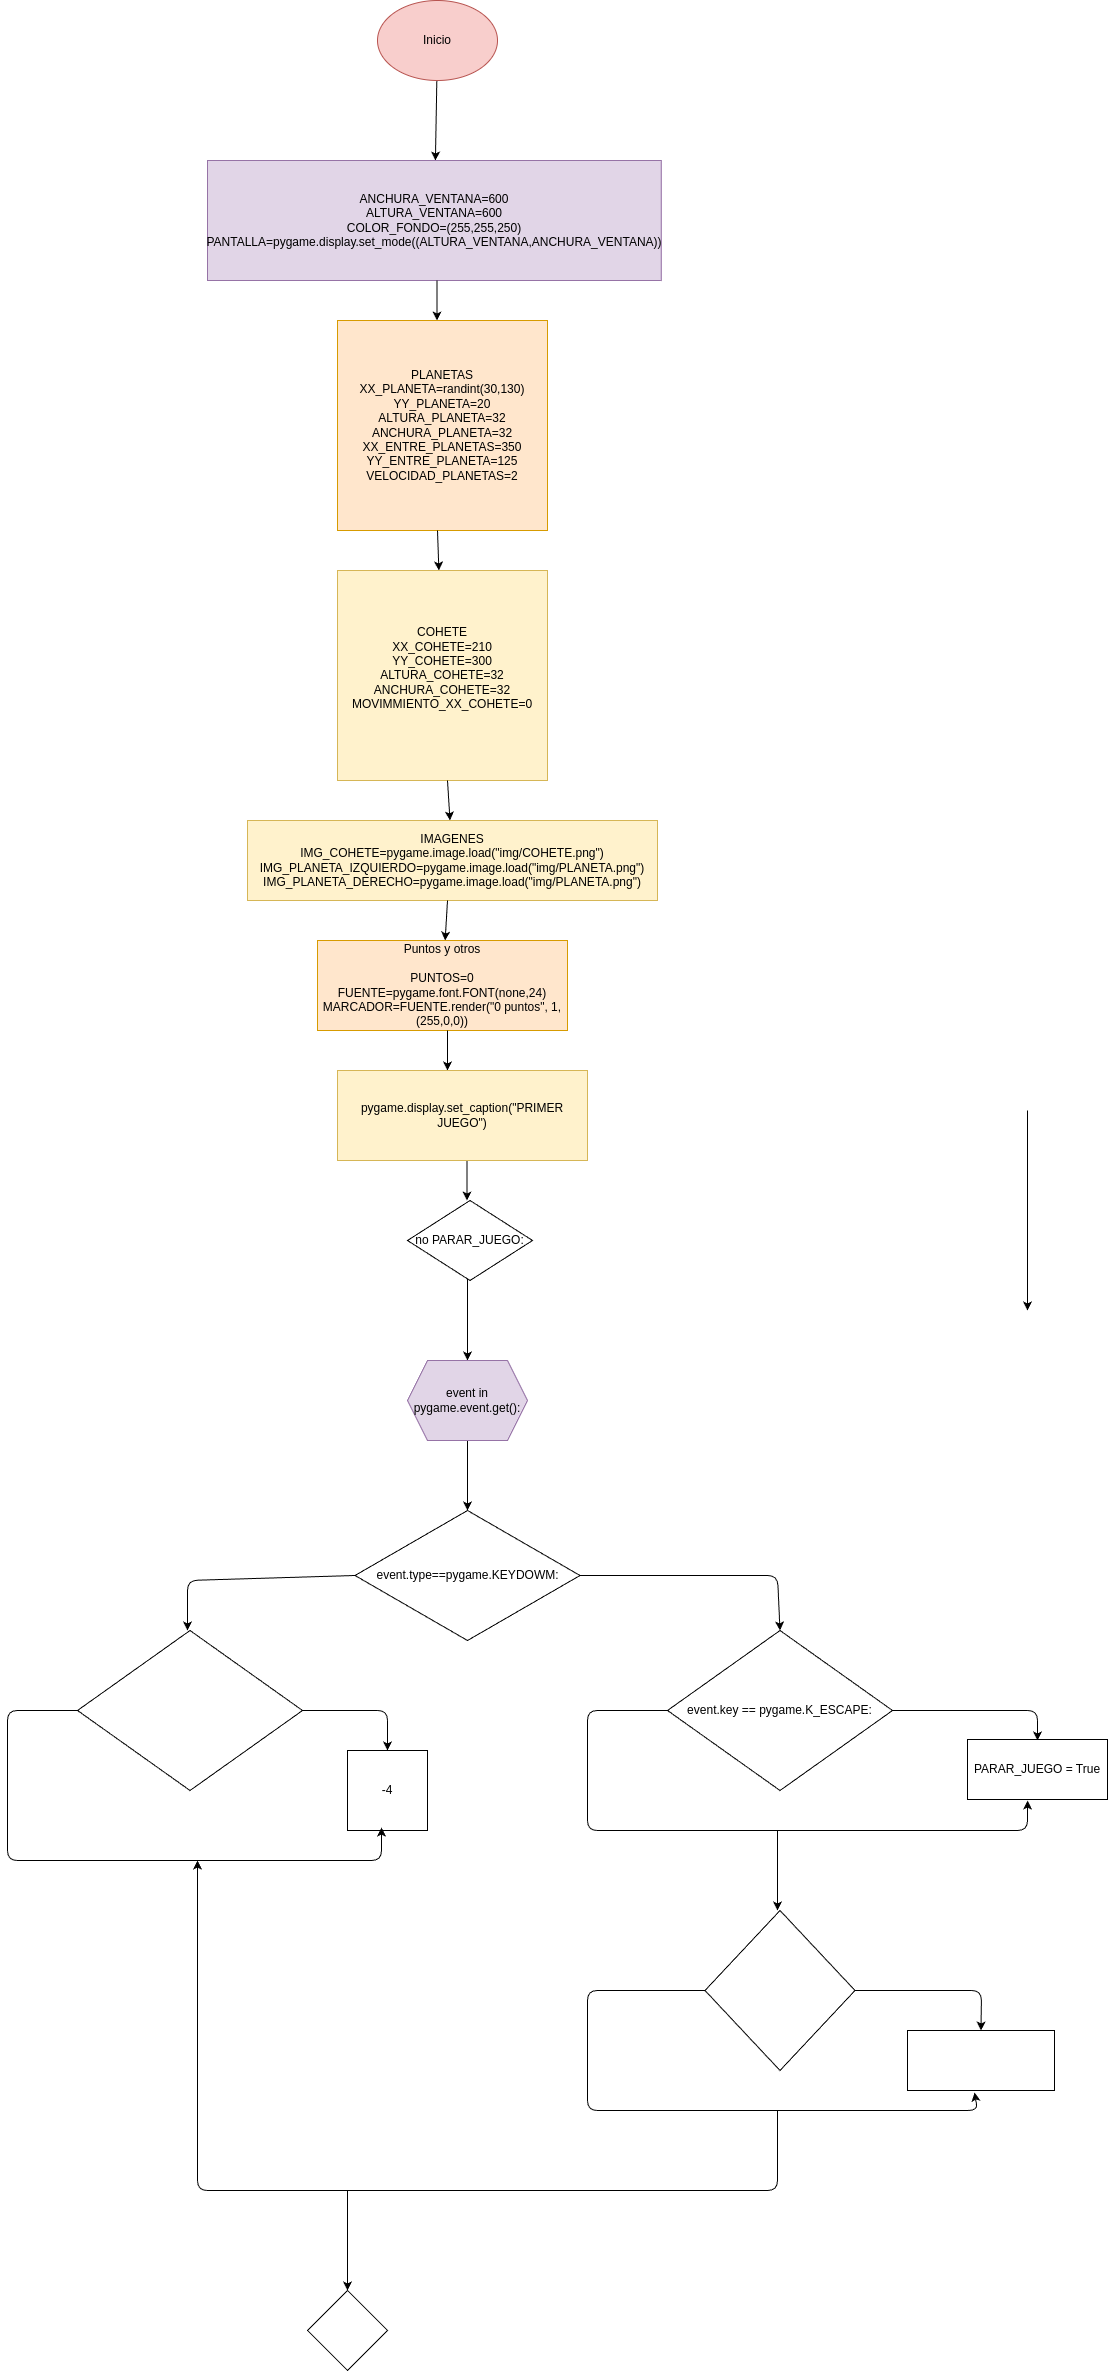

The diagram above was exported from draw.io. Its source (the exported page's mxGraphModel, read from the mxfile embedded in the PNG):
<mxGraphModel dx="1061" dy="1626" grid="1" gridSize="10" guides="1" tooltips="1" connect="1" arrows="1" fold="1" page="1" pageScale="1" pageWidth="827" pageHeight="1169" math="0" shadow="0">
  <root>
    <mxCell id="0" />
    <mxCell id="1" parent="0" />
    <mxCell id="18" value="" style="edgeStyle=none;html=1;" edge="1" parent="1" source="16" target="17">
      <mxGeometry relative="1" as="geometry" />
    </mxCell>
    <mxCell id="16" value="Inicio" style="ellipse;whiteSpace=wrap;html=1;fillColor=#f8cecc;strokeColor=#b85450;" vertex="1" parent="1">
      <mxGeometry x="70" y="-630" width="120" height="80" as="geometry" />
    </mxCell>
    <mxCell id="17" value="ANCHURA_VENTANA=600&lt;div&gt;ALTURA_VENTANA=600&lt;/div&gt;&lt;div&gt;COLOR_FONDO=(255,255,250)&lt;/div&gt;&lt;div&gt;PANTALLA=pygame.display.set_mode((ALTURA_VENTANA,ANCHURA_VENTANA))&lt;/div&gt;" style="whiteSpace=wrap;html=1;fillColor=#e1d5e7;strokeColor=#9673a6;" vertex="1" parent="1">
      <mxGeometry x="-100.00000000000001" y="-470" width="453.75" height="120" as="geometry" />
    </mxCell>
    <mxCell id="19" value="" style="endArrow=classic;html=1;" edge="1" parent="1">
      <mxGeometry width="50" height="50" relative="1" as="geometry">
        <mxPoint x="129.5" y="-350" as="sourcePoint" />
        <mxPoint x="129.5" y="-310" as="targetPoint" />
      </mxGeometry>
    </mxCell>
    <mxCell id="22" value="PLANETAS&lt;div&gt;XX_PLANETA=randint(30,130)&lt;/div&gt;&lt;div&gt;YY_PLANETA=20&lt;/div&gt;&lt;div&gt;ALTURA_PLANETA=32&lt;/div&gt;&lt;div&gt;ANCHURA_PLANETA=32&lt;/div&gt;&lt;div&gt;XX_ENTRE_PLANETAS=350&lt;/div&gt;&lt;div&gt;YY_ENTRE_PLANETA=125&lt;/div&gt;&lt;div&gt;VELOCIDAD_PLANETAS=2&lt;/div&gt;" style="whiteSpace=wrap;html=1;aspect=fixed;fillColor=#ffe6cc;strokeColor=#d79b00;" vertex="1" parent="1">
      <mxGeometry x="30" y="-310" width="210" height="210" as="geometry" />
    </mxCell>
    <mxCell id="38" value="" style="endArrow=classic;html=1;" edge="1" parent="1">
      <mxGeometry width="50" height="50" relative="1" as="geometry">
        <mxPoint x="720" y="480" as="sourcePoint" />
        <mxPoint x="720" y="680" as="targetPoint" />
      </mxGeometry>
    </mxCell>
    <mxCell id="40" value="" style="endArrow=classic;html=1;" edge="1" parent="1">
      <mxGeometry width="50" height="50" relative="1" as="geometry">
        <mxPoint x="159.5" y="530" as="sourcePoint" />
        <mxPoint x="159.5" y="570" as="targetPoint" />
      </mxGeometry>
    </mxCell>
    <mxCell id="43" value="" style="edgeStyle=none;html=1;" edge="1" parent="1" target="42">
      <mxGeometry relative="1" as="geometry">
        <mxPoint x="160" y="800" as="sourcePoint" />
        <Array as="points">
          <mxPoint x="160" y="640" />
        </Array>
      </mxGeometry>
    </mxCell>
    <mxCell id="45" value="" style="edgeStyle=none;html=1;" edge="1" parent="1" source="42" target="44">
      <mxGeometry relative="1" as="geometry" />
    </mxCell>
    <mxCell id="42" value="event in pygame.event.get():" style="shape=hexagon;perimeter=hexagonPerimeter2;whiteSpace=wrap;html=1;fixedSize=1;fillColor=#e1d5e7;strokeColor=#9673a6;" vertex="1" parent="1">
      <mxGeometry x="100" y="730" width="120" height="80" as="geometry" />
    </mxCell>
    <mxCell id="48" value="" style="edgeStyle=none;html=1;entryX=0.5;entryY=0;entryDx=0;entryDy=0;exitX=1;exitY=0.5;exitDx=0;exitDy=0;" edge="1" parent="1" source="44" target="47">
      <mxGeometry relative="1" as="geometry">
        <Array as="points">
          <mxPoint x="470" y="945" />
        </Array>
      </mxGeometry>
    </mxCell>
    <mxCell id="44" value="event.type==pygame.KEYDOWM:" style="rhombus;whiteSpace=wrap;html=1;" vertex="1" parent="1">
      <mxGeometry x="47.5" y="880" width="225" height="130" as="geometry" />
    </mxCell>
    <mxCell id="50" value="" style="edgeStyle=none;html=1;entryX=0.5;entryY=0;entryDx=0;entryDy=0;" edge="1" parent="1">
      <mxGeometry relative="1" as="geometry">
        <mxPoint x="585.0033712784589" y="1080.0036077057791" as="sourcePoint" />
        <mxPoint x="730" y="1110" as="targetPoint" />
        <Array as="points">
          <mxPoint x="730" y="1080" />
        </Array>
      </mxGeometry>
    </mxCell>
    <mxCell id="47" value="event.key == pygame.K_ESCAPE:" style="rhombus;whiteSpace=wrap;html=1;" vertex="1" parent="1">
      <mxGeometry x="360" y="1000" width="225" height="160" as="geometry" />
    </mxCell>
    <mxCell id="49" value="PARAR_JUEGO = True" style="whiteSpace=wrap;html=1;" vertex="1" parent="1">
      <mxGeometry x="660" y="1109" width="140" height="60" as="geometry" />
    </mxCell>
    <mxCell id="55" value="" style="edgeStyle=none;html=1;exitX=0;exitY=0.5;exitDx=0;exitDy=0;entryX=0.429;entryY=1.017;entryDx=0;entryDy=0;entryPerimeter=0;" edge="1" parent="1" source="47" target="49">
      <mxGeometry relative="1" as="geometry">
        <mxPoint x="285" y="1130" as="targetPoint" />
        <Array as="points">
          <mxPoint x="320" y="1080" />
          <mxPoint x="280" y="1080" />
          <mxPoint x="280" y="1200" />
          <mxPoint x="720" y="1200" />
        </Array>
      </mxGeometry>
    </mxCell>
    <mxCell id="54" value="" style="whiteSpace=wrap;html=1;" vertex="1" parent="1">
      <mxGeometry x="600" y="1400" width="147" height="60" as="geometry" />
    </mxCell>
    <mxCell id="56" value="no PARAR_JUEGO:" style="rhombus;whiteSpace=wrap;html=1;" vertex="1" parent="1">
      <mxGeometry x="100" y="570" width="125" height="80" as="geometry" />
    </mxCell>
    <mxCell id="58" value="" style="group" vertex="1" connectable="0" parent="1">
      <mxGeometry x="30" y="-100" width="210" height="250" as="geometry" />
    </mxCell>
    <mxCell id="23" value="" style="endArrow=classic;html=1;" edge="1" target="24" parent="58">
      <mxGeometry width="50" height="50" relative="1" as="geometry">
        <mxPoint x="100" as="sourcePoint" />
        <mxPoint x="100" y="40" as="targetPoint" />
      </mxGeometry>
    </mxCell>
    <mxCell id="24" value="COHETE&lt;div&gt;XX_COHETE=210&lt;/div&gt;&lt;div&gt;YY_COHETE=300&lt;/div&gt;&lt;div&gt;ALTURA_COHETE=32&lt;/div&gt;&lt;div&gt;ANCHURA_COHETE=32&lt;/div&gt;&lt;div&gt;MOVIMMIENTO_XX_COHETE=0&lt;/div&gt;&lt;div&gt;&lt;br&gt;&lt;/div&gt;" style="whiteSpace=wrap;html=1;aspect=fixed;fillColor=#fff2cc;strokeColor=#d6b656;" vertex="1" parent="58">
      <mxGeometry y="40" width="210" height="210" as="geometry" />
    </mxCell>
    <mxCell id="59" value="" style="group" vertex="1" connectable="0" parent="1">
      <mxGeometry x="-60" y="150" width="410" height="120" as="geometry" />
    </mxCell>
    <mxCell id="28" value="" style="endArrow=classic;html=1;" edge="1" parent="59" target="29">
      <mxGeometry width="50" height="50" relative="1" as="geometry">
        <mxPoint x="200" as="sourcePoint" />
        <mxPoint x="200" y="40" as="targetPoint" />
      </mxGeometry>
    </mxCell>
    <mxCell id="29" value="IMAGENES&lt;div&gt;IMG_COHETE=pygame.image.load(&quot;img/COHETE.png&quot;)&lt;/div&gt;&lt;div&gt;IMG_PLANETA_IZQUIERDO=pygame.image.load(&quot;img/PLANETA.png&quot;)&lt;/div&gt;&lt;div&gt;IMG_PLANETA_DERECHO=pygame.image.load(&quot;img/PLANETA.png&quot;)&lt;/div&gt;" style="rounded=0;whiteSpace=wrap;html=1;fillColor=#fff2cc;strokeColor=#d6b656;" vertex="1" parent="59">
      <mxGeometry y="40" width="410" height="80" as="geometry" />
    </mxCell>
    <mxCell id="60" value="" style="group" vertex="1" connectable="0" parent="1">
      <mxGeometry x="10" y="270" width="250" height="130" as="geometry" />
    </mxCell>
    <mxCell id="25" value="" style="endArrow=classic;html=1;" edge="1" target="27" parent="60">
      <mxGeometry width="50" height="50" relative="1" as="geometry">
        <mxPoint x="130" as="sourcePoint" />
        <mxPoint x="130" y="40" as="targetPoint" />
      </mxGeometry>
    </mxCell>
    <mxCell id="27" value="Puntos y otros&lt;div&gt;&lt;font color=&quot;#000000&quot;&gt;&lt;br&gt;&lt;/font&gt;&lt;div&gt;PUNTOS=0&lt;/div&gt;&lt;div&gt;FUENTE=pygame.font.FONT(none,24)&lt;/div&gt;&lt;/div&gt;&lt;div&gt;MARCADOR=FUENTE.render(&quot;0 puntos&quot;, 1, (255,0,0))&lt;/div&gt;" style="rounded=0;whiteSpace=wrap;html=1;fillColor=#ffe6cc;strokeColor=#d79b00;" vertex="1" parent="60">
      <mxGeometry y="40" width="250" height="90" as="geometry" />
    </mxCell>
    <mxCell id="61" value="" style="group" vertex="1" connectable="0" parent="1">
      <mxGeometry x="30" y="400" width="250" height="130" as="geometry" />
    </mxCell>
    <mxCell id="30" value="" style="endArrow=classic;html=1;" edge="1" parent="61">
      <mxGeometry width="50" height="50" relative="1" as="geometry">
        <mxPoint x="110" as="sourcePoint" />
        <mxPoint x="110" y="40" as="targetPoint" />
      </mxGeometry>
    </mxCell>
    <mxCell id="31" value="pygame.display.set_caption(&quot;PRIMER JUEGO&quot;)" style="rounded=0;whiteSpace=wrap;html=1;fillColor=#fff2cc;strokeColor=#d6b656;" vertex="1" parent="61">
      <mxGeometry y="40" width="250" height="90" as="geometry" />
    </mxCell>
    <mxCell id="65" value="" style="rhombus;whiteSpace=wrap;html=1;" vertex="1" parent="1">
      <mxGeometry x="-230" y="1000" width="225" height="160" as="geometry" />
    </mxCell>
    <mxCell id="66" value="" style="endArrow=classic;html=1;exitX=0;exitY=0.5;exitDx=0;exitDy=0;" edge="1" parent="1" source="44">
      <mxGeometry width="50" height="50" relative="1" as="geometry">
        <mxPoint x="-170" y="1050" as="sourcePoint" />
        <mxPoint x="-120" y="1000" as="targetPoint" />
        <Array as="points">
          <mxPoint x="-120" y="950" />
        </Array>
      </mxGeometry>
    </mxCell>
    <mxCell id="67" value="" style="endArrow=classic;html=1;" edge="1" parent="1">
      <mxGeometry width="50" height="50" relative="1" as="geometry">
        <mxPoint x="470" y="1200" as="sourcePoint" />
        <mxPoint x="470" y="1280" as="targetPoint" />
      </mxGeometry>
    </mxCell>
    <mxCell id="68" value="" style="rhombus;whiteSpace=wrap;html=1;" vertex="1" parent="1">
      <mxGeometry x="397.5" y="1280" width="150" height="160" as="geometry" />
    </mxCell>
    <mxCell id="69" value="" style="endArrow=classic;html=1;entryX=0.5;entryY=0;entryDx=0;entryDy=0;" edge="1" parent="1" target="54">
      <mxGeometry width="50" height="50" relative="1" as="geometry">
        <mxPoint x="547.5" y="1360" as="sourcePoint" />
        <mxPoint x="597.5" y="1310" as="targetPoint" />
        <Array as="points">
          <mxPoint x="674" y="1360" />
        </Array>
      </mxGeometry>
    </mxCell>
    <mxCell id="70" value="" style="endArrow=classic;html=1;entryX=0.456;entryY=1.033;entryDx=0;entryDy=0;entryPerimeter=0;" edge="1" parent="1" target="54">
      <mxGeometry width="50" height="50" relative="1" as="geometry">
        <mxPoint x="397.5" y="1360" as="sourcePoint" />
        <mxPoint x="280" y="1400" as="targetPoint" />
        <Array as="points">
          <mxPoint x="280" y="1360" />
          <mxPoint x="280" y="1480" />
          <mxPoint x="670" y="1480" />
        </Array>
      </mxGeometry>
    </mxCell>
    <mxCell id="71" value="" style="endArrow=classic;html=1;" edge="1" parent="1">
      <mxGeometry width="50" height="50" relative="1" as="geometry">
        <mxPoint x="470" y="1480" as="sourcePoint" />
        <mxPoint x="-110" y="1230" as="targetPoint" />
        <Array as="points">
          <mxPoint x="470" y="1560" />
          <mxPoint x="-110" y="1560" />
        </Array>
      </mxGeometry>
    </mxCell>
    <mxCell id="72" value="" style="endArrow=classic;html=1;" edge="1" parent="1" target="73">
      <mxGeometry width="50" height="50" relative="1" as="geometry">
        <mxPoint x="-5" y="1080" as="sourcePoint" />
        <mxPoint x="80" y="1160" as="targetPoint" />
        <Array as="points">
          <mxPoint x="80" y="1080" />
        </Array>
      </mxGeometry>
    </mxCell>
    <mxCell id="73" value="-4" style="whiteSpace=wrap;html=1;aspect=fixed;" vertex="1" parent="1">
      <mxGeometry x="40" y="1120" width="80" height="80" as="geometry" />
    </mxCell>
    <mxCell id="74" value="" style="endArrow=classic;html=1;entryX=0.425;entryY=0.963;entryDx=0;entryDy=0;entryPerimeter=0;" edge="1" parent="1" target="73">
      <mxGeometry width="50" height="50" relative="1" as="geometry">
        <mxPoint x="-230" y="1080" as="sourcePoint" />
        <mxPoint x="-180" y="1030" as="targetPoint" />
        <Array as="points">
          <mxPoint x="-300" y="1080" />
          <mxPoint x="-300" y="1230" />
          <mxPoint x="74" y="1230" />
        </Array>
      </mxGeometry>
    </mxCell>
    <mxCell id="75" value="" style="endArrow=classic;html=1;" edge="1" parent="1" target="76">
      <mxGeometry width="50" height="50" relative="1" as="geometry">
        <mxPoint x="40" y="1560" as="sourcePoint" />
        <mxPoint x="40" y="1670" as="targetPoint" />
      </mxGeometry>
    </mxCell>
    <mxCell id="76" value="" style="rhombus;whiteSpace=wrap;html=1;" vertex="1" parent="1">
      <mxGeometry y="1660" width="80" height="80" as="geometry" />
    </mxCell>
  </root>
</mxGraphModel>